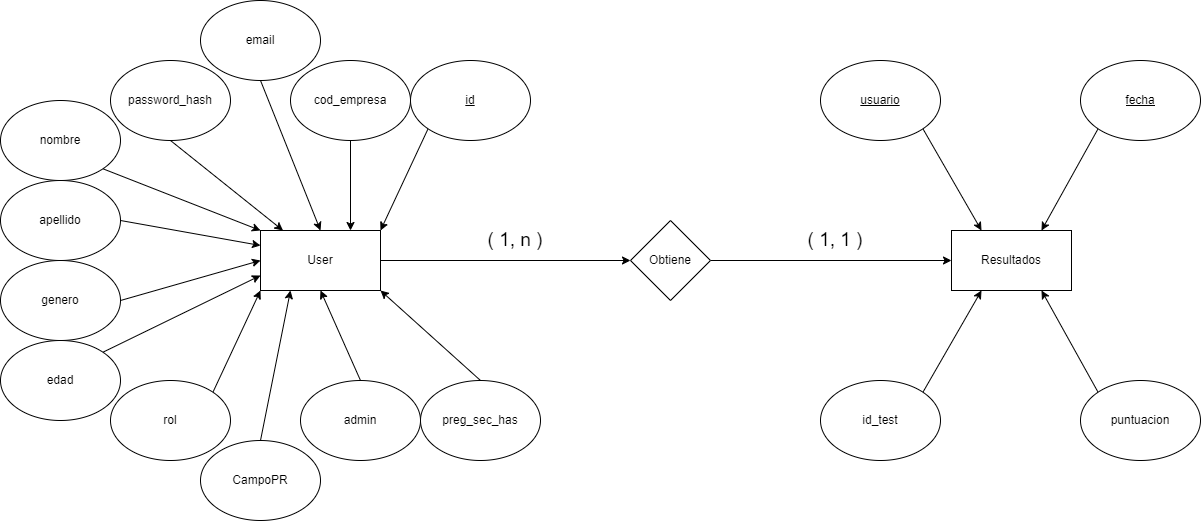

The diagram above was exported from draw.io. Its source (the exported page's mxGraphModel, read from the mxfile embedded in the PNG):
<mxGraphModel dx="1500" dy="813" grid="1" gridSize="10" guides="1" tooltips="1" connect="1" arrows="1" fold="1" page="1" pageScale="1" pageWidth="827" pageHeight="1169" math="0" shadow="0">
  <root>
    <mxCell id="0" />
    <mxCell id="1" parent="0" />
    <mxCell id="GsksRq_pvQMzyr3KdTBn-35" style="edgeStyle=none;rounded=0;orthogonalLoop=1;jettySize=auto;html=1;exitX=1;exitY=0.5;exitDx=0;exitDy=0;entryX=0;entryY=0.5;entryDx=0;entryDy=0;" edge="1" parent="1" source="GsksRq_pvQMzyr3KdTBn-1" target="GsksRq_pvQMzyr3KdTBn-3">
      <mxGeometry relative="1" as="geometry" />
    </mxCell>
    <mxCell id="GsksRq_pvQMzyr3KdTBn-1" value="User" style="rounded=0;whiteSpace=wrap;html=1;" vertex="1" parent="1">
      <mxGeometry x="430" y="410" width="120" height="60" as="geometry" />
    </mxCell>
    <mxCell id="GsksRq_pvQMzyr3KdTBn-2" value="Resultados" style="rounded=0;whiteSpace=wrap;html=1;" vertex="1" parent="1">
      <mxGeometry x="1121" y="410" width="120" height="60" as="geometry" />
    </mxCell>
    <mxCell id="GsksRq_pvQMzyr3KdTBn-36" style="edgeStyle=none;rounded=0;orthogonalLoop=1;jettySize=auto;html=1;exitX=1;exitY=0.5;exitDx=0;exitDy=0;entryX=0;entryY=0.5;entryDx=0;entryDy=0;" edge="1" parent="1" source="GsksRq_pvQMzyr3KdTBn-3" target="GsksRq_pvQMzyr3KdTBn-2">
      <mxGeometry relative="1" as="geometry" />
    </mxCell>
    <mxCell id="GsksRq_pvQMzyr3KdTBn-3" value="Obtiene" style="rhombus;whiteSpace=wrap;html=1;" vertex="1" parent="1">
      <mxGeometry x="800" y="400" width="80" height="80" as="geometry" />
    </mxCell>
    <mxCell id="GsksRq_pvQMzyr3KdTBn-24" style="edgeStyle=none;rounded=0;orthogonalLoop=1;jettySize=auto;html=1;exitX=0.5;exitY=1;exitDx=0;exitDy=0;entryX=0.75;entryY=0;entryDx=0;entryDy=0;" edge="1" parent="1" source="GsksRq_pvQMzyr3KdTBn-4" target="GsksRq_pvQMzyr3KdTBn-1">
      <mxGeometry relative="1" as="geometry">
        <mxPoint x="540.0000000000002" y="410" as="targetPoint" />
      </mxGeometry>
    </mxCell>
    <mxCell id="GsksRq_pvQMzyr3KdTBn-4" value="cod_empresa" style="ellipse;whiteSpace=wrap;html=1;" vertex="1" parent="1">
      <mxGeometry x="460" y="240" width="120" height="80" as="geometry" />
    </mxCell>
    <mxCell id="GsksRq_pvQMzyr3KdTBn-26" style="edgeStyle=none;rounded=0;orthogonalLoop=1;jettySize=auto;html=1;exitX=0.5;exitY=1;exitDx=0;exitDy=0;" edge="1" parent="1" source="GsksRq_pvQMzyr3KdTBn-5" target="GsksRq_pvQMzyr3KdTBn-1">
      <mxGeometry relative="1" as="geometry" />
    </mxCell>
    <mxCell id="GsksRq_pvQMzyr3KdTBn-5" value="password_hash" style="ellipse;whiteSpace=wrap;html=1;" vertex="1" parent="1">
      <mxGeometry x="280" y="240" width="120" height="80" as="geometry" />
    </mxCell>
    <mxCell id="GsksRq_pvQMzyr3KdTBn-25" style="edgeStyle=none;rounded=0;orthogonalLoop=1;jettySize=auto;html=1;exitX=0.5;exitY=1;exitDx=0;exitDy=0;entryX=0.5;entryY=0;entryDx=0;entryDy=0;" edge="1" parent="1" source="GsksRq_pvQMzyr3KdTBn-6" target="GsksRq_pvQMzyr3KdTBn-1">
      <mxGeometry relative="1" as="geometry" />
    </mxCell>
    <mxCell id="GsksRq_pvQMzyr3KdTBn-6" value="email" style="ellipse;whiteSpace=wrap;html=1;" vertex="1" parent="1">
      <mxGeometry x="370" y="180" width="120" height="80" as="geometry" />
    </mxCell>
    <mxCell id="GsksRq_pvQMzyr3KdTBn-27" style="edgeStyle=none;rounded=0;orthogonalLoop=1;jettySize=auto;html=1;exitX=1;exitY=1;exitDx=0;exitDy=0;entryX=0;entryY=0;entryDx=0;entryDy=0;" edge="1" parent="1" source="GsksRq_pvQMzyr3KdTBn-7" target="GsksRq_pvQMzyr3KdTBn-1">
      <mxGeometry relative="1" as="geometry" />
    </mxCell>
    <mxCell id="GsksRq_pvQMzyr3KdTBn-7" value="nombre" style="ellipse;whiteSpace=wrap;html=1;" vertex="1" parent="1">
      <mxGeometry x="170" y="280" width="120" height="80" as="geometry" />
    </mxCell>
    <mxCell id="GsksRq_pvQMzyr3KdTBn-33" style="edgeStyle=none;rounded=0;orthogonalLoop=1;jettySize=auto;html=1;exitX=0.5;exitY=0;exitDx=0;exitDy=0;entryX=0.5;entryY=1;entryDx=0;entryDy=0;" edge="1" parent="1" source="GsksRq_pvQMzyr3KdTBn-8" target="GsksRq_pvQMzyr3KdTBn-1">
      <mxGeometry relative="1" as="geometry" />
    </mxCell>
    <mxCell id="GsksRq_pvQMzyr3KdTBn-8" value="admin" style="ellipse;whiteSpace=wrap;html=1;" vertex="1" parent="1">
      <mxGeometry x="470" y="560" width="120" height="80" as="geometry" />
    </mxCell>
    <mxCell id="GsksRq_pvQMzyr3KdTBn-29" style="edgeStyle=none;rounded=0;orthogonalLoop=1;jettySize=auto;html=1;exitX=1;exitY=0.5;exitDx=0;exitDy=0;entryX=0;entryY=0.5;entryDx=0;entryDy=0;" edge="1" parent="1" source="GsksRq_pvQMzyr3KdTBn-9" target="GsksRq_pvQMzyr3KdTBn-1">
      <mxGeometry relative="1" as="geometry" />
    </mxCell>
    <mxCell id="GsksRq_pvQMzyr3KdTBn-9" value="genero" style="ellipse;whiteSpace=wrap;html=1;" vertex="1" parent="1">
      <mxGeometry x="170" y="440" width="120" height="80" as="geometry" />
    </mxCell>
    <mxCell id="GsksRq_pvQMzyr3KdTBn-32" style="edgeStyle=none;rounded=0;orthogonalLoop=1;jettySize=auto;html=1;exitX=0.5;exitY=0;exitDx=0;exitDy=0;entryX=0.25;entryY=1;entryDx=0;entryDy=0;" edge="1" parent="1" source="GsksRq_pvQMzyr3KdTBn-10" target="GsksRq_pvQMzyr3KdTBn-1">
      <mxGeometry relative="1" as="geometry" />
    </mxCell>
    <mxCell id="GsksRq_pvQMzyr3KdTBn-10" value="CampoPR" style="ellipse;whiteSpace=wrap;html=1;" vertex="1" parent="1">
      <mxGeometry x="370" y="620" width="120" height="80" as="geometry" />
    </mxCell>
    <mxCell id="GsksRq_pvQMzyr3KdTBn-31" style="edgeStyle=none;rounded=0;orthogonalLoop=1;jettySize=auto;html=1;exitX=1;exitY=0;exitDx=0;exitDy=0;entryX=0;entryY=1;entryDx=0;entryDy=0;" edge="1" parent="1" source="GsksRq_pvQMzyr3KdTBn-11" target="GsksRq_pvQMzyr3KdTBn-1">
      <mxGeometry relative="1" as="geometry" />
    </mxCell>
    <mxCell id="GsksRq_pvQMzyr3KdTBn-11" value="rol" style="ellipse;whiteSpace=wrap;html=1;" vertex="1" parent="1">
      <mxGeometry x="280" y="560" width="120" height="80" as="geometry" />
    </mxCell>
    <mxCell id="GsksRq_pvQMzyr3KdTBn-38" style="edgeStyle=none;rounded=0;orthogonalLoop=1;jettySize=auto;html=1;exitX=0;exitY=1;exitDx=0;exitDy=0;entryX=0.75;entryY=0;entryDx=0;entryDy=0;" edge="1" parent="1" source="GsksRq_pvQMzyr3KdTBn-12" target="GsksRq_pvQMzyr3KdTBn-2">
      <mxGeometry relative="1" as="geometry" />
    </mxCell>
    <mxCell id="GsksRq_pvQMzyr3KdTBn-12" value="fecha" style="ellipse;whiteSpace=wrap;html=1;" vertex="1" parent="1">
      <mxGeometry x="1250" y="240" width="120" height="80" as="geometry" />
    </mxCell>
    <mxCell id="GsksRq_pvQMzyr3KdTBn-39" style="edgeStyle=none;rounded=0;orthogonalLoop=1;jettySize=auto;html=1;exitX=0;exitY=0;exitDx=0;exitDy=0;entryX=0.75;entryY=1;entryDx=0;entryDy=0;" edge="1" parent="1" source="GsksRq_pvQMzyr3KdTBn-13" target="GsksRq_pvQMzyr3KdTBn-2">
      <mxGeometry relative="1" as="geometry" />
    </mxCell>
    <mxCell id="GsksRq_pvQMzyr3KdTBn-13" value="puntuacion" style="ellipse;whiteSpace=wrap;html=1;" vertex="1" parent="1">
      <mxGeometry x="1250" y="560" width="120" height="80" as="geometry" />
    </mxCell>
    <mxCell id="GsksRq_pvQMzyr3KdTBn-37" style="edgeStyle=none;rounded=0;orthogonalLoop=1;jettySize=auto;html=1;exitX=1;exitY=1;exitDx=0;exitDy=0;entryX=0.25;entryY=0;entryDx=0;entryDy=0;" edge="1" parent="1" source="GsksRq_pvQMzyr3KdTBn-14" target="GsksRq_pvQMzyr3KdTBn-2">
      <mxGeometry relative="1" as="geometry" />
    </mxCell>
    <mxCell id="GsksRq_pvQMzyr3KdTBn-14" value="usuario" style="ellipse;whiteSpace=wrap;html=1;fontStyle=4" vertex="1" parent="1">
      <mxGeometry x="990" y="240" width="120" height="80" as="geometry" />
    </mxCell>
    <mxCell id="GsksRq_pvQMzyr3KdTBn-40" style="edgeStyle=none;rounded=0;orthogonalLoop=1;jettySize=auto;html=1;exitX=1;exitY=0;exitDx=0;exitDy=0;entryX=0.25;entryY=1;entryDx=0;entryDy=0;" edge="1" parent="1" source="GsksRq_pvQMzyr3KdTBn-15" target="GsksRq_pvQMzyr3KdTBn-2">
      <mxGeometry relative="1" as="geometry" />
    </mxCell>
    <mxCell id="GsksRq_pvQMzyr3KdTBn-15" value="id_test" style="ellipse;whiteSpace=wrap;html=1;" vertex="1" parent="1">
      <mxGeometry x="990" y="560" width="120" height="80" as="geometry" />
    </mxCell>
    <mxCell id="GsksRq_pvQMzyr3KdTBn-28" style="edgeStyle=none;rounded=0;orthogonalLoop=1;jettySize=auto;html=1;exitX=1;exitY=0.5;exitDx=0;exitDy=0;entryX=0;entryY=0.25;entryDx=0;entryDy=0;" edge="1" parent="1" source="GsksRq_pvQMzyr3KdTBn-16" target="GsksRq_pvQMzyr3KdTBn-1">
      <mxGeometry relative="1" as="geometry" />
    </mxCell>
    <mxCell id="GsksRq_pvQMzyr3KdTBn-16" value="apellido" style="ellipse;whiteSpace=wrap;html=1;" vertex="1" parent="1">
      <mxGeometry x="170" y="360" width="120" height="80" as="geometry" />
    </mxCell>
    <mxCell id="GsksRq_pvQMzyr3KdTBn-23" style="edgeStyle=none;rounded=0;orthogonalLoop=1;jettySize=auto;html=1;exitX=0;exitY=1;exitDx=0;exitDy=0;entryX=1;entryY=0;entryDx=0;entryDy=0;" edge="1" parent="1" source="GsksRq_pvQMzyr3KdTBn-17" target="GsksRq_pvQMzyr3KdTBn-1">
      <mxGeometry relative="1" as="geometry" />
    </mxCell>
    <mxCell id="GsksRq_pvQMzyr3KdTBn-17" value="&lt;u&gt;id&lt;/u&gt;" style="ellipse;whiteSpace=wrap;html=1;" vertex="1" parent="1">
      <mxGeometry x="580" y="240" width="120" height="80" as="geometry" />
    </mxCell>
    <mxCell id="GsksRq_pvQMzyr3KdTBn-30" style="edgeStyle=none;rounded=0;orthogonalLoop=1;jettySize=auto;html=1;exitX=1;exitY=0;exitDx=0;exitDy=0;entryX=0;entryY=0.75;entryDx=0;entryDy=0;" edge="1" parent="1" source="GsksRq_pvQMzyr3KdTBn-18" target="GsksRq_pvQMzyr3KdTBn-1">
      <mxGeometry relative="1" as="geometry" />
    </mxCell>
    <mxCell id="GsksRq_pvQMzyr3KdTBn-18" value="edad" style="ellipse;whiteSpace=wrap;html=1;" vertex="1" parent="1">
      <mxGeometry x="170" y="520" width="120" height="80" as="geometry" />
    </mxCell>
    <mxCell id="GsksRq_pvQMzyr3KdTBn-34" style="edgeStyle=none;rounded=0;orthogonalLoop=1;jettySize=auto;html=1;exitX=0.5;exitY=0;exitDx=0;exitDy=0;entryX=1;entryY=1;entryDx=0;entryDy=0;" edge="1" parent="1" source="GsksRq_pvQMzyr3KdTBn-19" target="GsksRq_pvQMzyr3KdTBn-1">
      <mxGeometry relative="1" as="geometry" />
    </mxCell>
    <mxCell id="GsksRq_pvQMzyr3KdTBn-19" value="preg_sec_has" style="ellipse;whiteSpace=wrap;html=1;" vertex="1" parent="1">
      <mxGeometry x="590" y="560" width="120" height="80" as="geometry" />
    </mxCell>
    <mxCell id="GsksRq_pvQMzyr3KdTBn-41" value="( 1, n )" style="text;html=1;align=center;verticalAlign=middle;whiteSpace=wrap;rounded=0;fontSize=19;" vertex="1" parent="1">
      <mxGeometry x="650" y="400" width="70" height="40" as="geometry" />
    </mxCell>
    <mxCell id="GsksRq_pvQMzyr3KdTBn-42" value="( 1, 1 )" style="text;html=1;align=center;verticalAlign=middle;whiteSpace=wrap;rounded=0;fontSize=19;" vertex="1" parent="1">
      <mxGeometry x="970" y="400" width="70" height="40" as="geometry" />
    </mxCell>
  </root>
</mxGraphModel>